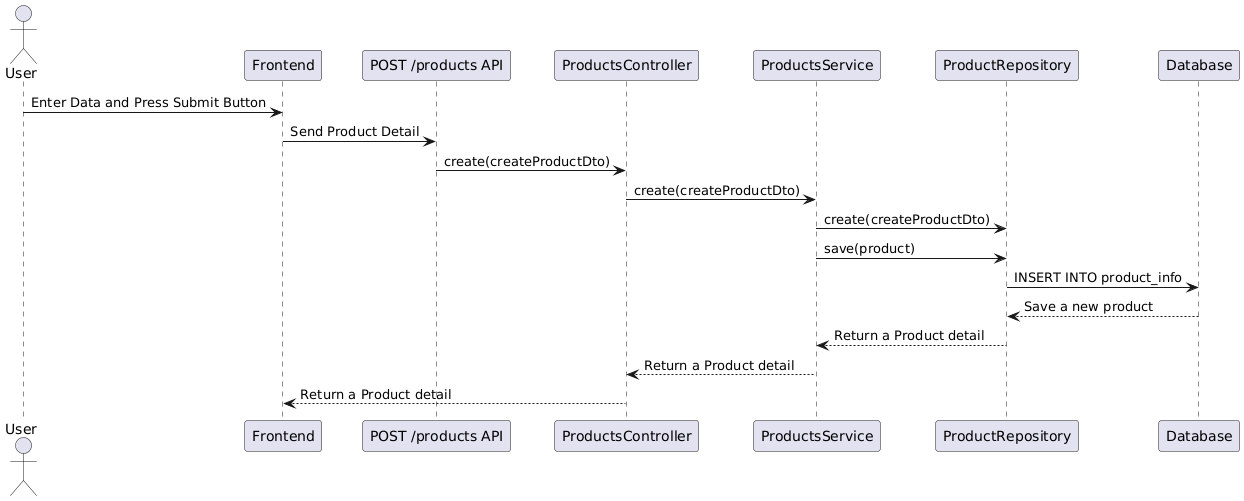

The diagram above was rendered by PlantUML. Its source (embedded in the PNG):
@startuml
actor User
User -> Frontend : Enter Data and Press Submit Button
Frontend -> "POST /products API" : Send Product Detail
"POST /products API" -> ProductsController : create(createProductDto)
ProductsController -> ProductsService : create(createProductDto)
ProductsService -> ProductRepository : create(createProductDto)
ProductsService -> ProductRepository : save(product)
ProductRepository -> Database : INSERT INTO product_info
Database --> ProductRepository : Save a new product
ProductRepository --> ProductsService : Return a Product detail
ProductsService --> ProductsController : Return a Product detail
ProductsController --> Frontend : Return a Product detail
@enduml